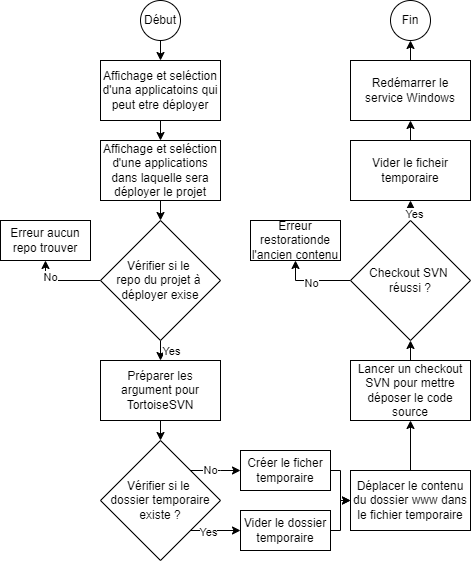

The diagram above was exported from draw.io. Its source (the exported page's mxGraphModel, read from the mxfile embedded in the PNG):
<mxGraphModel dx="1662" dy="875" grid="1" gridSize="10" guides="1" tooltips="1" connect="1" arrows="1" fold="1" page="1" pageScale="1" pageWidth="827" pageHeight="1169" math="0" shadow="0">
  <root>
    <mxCell id="0" />
    <mxCell id="1" parent="0" />
    <mxCell id="T8vwWEghoLj3R6opdZXU-30" style="edgeStyle=orthogonalEdgeStyle;rounded=0;orthogonalLoop=1;jettySize=auto;html=1;exitX=0.5;exitY=1;exitDx=0;exitDy=0;entryX=0.5;entryY=0;entryDx=0;entryDy=0;" edge="1" parent="1" source="91cThASJzjutoeClUmLE-1" target="T8vwWEghoLj3R6opdZXU-1">
      <mxGeometry relative="1" as="geometry" />
    </mxCell>
    <mxCell id="91cThASJzjutoeClUmLE-1" value="Début" style="ellipse;whiteSpace=wrap;html=1;aspect=fixed;" parent="1" vertex="1">
      <mxGeometry x="160" y="40" width="40" height="40" as="geometry" />
    </mxCell>
    <mxCell id="T8vwWEghoLj3R6opdZXU-31" style="edgeStyle=orthogonalEdgeStyle;rounded=0;orthogonalLoop=1;jettySize=auto;html=1;exitX=0.5;exitY=1;exitDx=0;exitDy=0;entryX=0.5;entryY=0;entryDx=0;entryDy=0;" edge="1" parent="1" source="T8vwWEghoLj3R6opdZXU-1" target="T8vwWEghoLj3R6opdZXU-2">
      <mxGeometry relative="1" as="geometry" />
    </mxCell>
    <mxCell id="T8vwWEghoLj3R6opdZXU-1" value="Affichage et seléction d'una applicatoins qui peut etre déployer" style="rounded=0;whiteSpace=wrap;html=1;" vertex="1" parent="1">
      <mxGeometry x="120" y="100" width="120" height="60" as="geometry" />
    </mxCell>
    <mxCell id="T8vwWEghoLj3R6opdZXU-32" style="edgeStyle=orthogonalEdgeStyle;rounded=0;orthogonalLoop=1;jettySize=auto;html=1;exitX=0.5;exitY=1;exitDx=0;exitDy=0;entryX=0.5;entryY=0;entryDx=0;entryDy=0;" edge="1" parent="1" source="T8vwWEghoLj3R6opdZXU-2" target="T8vwWEghoLj3R6opdZXU-3">
      <mxGeometry relative="1" as="geometry" />
    </mxCell>
    <mxCell id="T8vwWEghoLj3R6opdZXU-2" value="Affichage et seléction d'une applications dans laquelle sera déployer le projet" style="rounded=0;whiteSpace=wrap;html=1;" vertex="1" parent="1">
      <mxGeometry x="120" y="180" width="120" height="60" as="geometry" />
    </mxCell>
    <mxCell id="T8vwWEghoLj3R6opdZXU-5" value="" style="edgeStyle=orthogonalEdgeStyle;rounded=0;orthogonalLoop=1;jettySize=auto;html=1;entryX=0.5;entryY=1;entryDx=0;entryDy=0;" edge="1" parent="1" source="T8vwWEghoLj3R6opdZXU-3" target="T8vwWEghoLj3R6opdZXU-4">
      <mxGeometry relative="1" as="geometry" />
    </mxCell>
    <mxCell id="T8vwWEghoLj3R6opdZXU-6" value="No" style="edgeLabel;html=1;align=center;verticalAlign=middle;resizable=0;points=[];" vertex="1" connectable="0" parent="T8vwWEghoLj3R6opdZXU-5">
      <mxGeometry x="0.3524" y="-4" relative="1" as="geometry">
        <mxPoint as="offset" />
      </mxGeometry>
    </mxCell>
    <mxCell id="T8vwWEghoLj3R6opdZXU-8" value="" style="edgeStyle=orthogonalEdgeStyle;rounded=0;orthogonalLoop=1;jettySize=auto;html=1;entryX=0.5;entryY=0;entryDx=0;entryDy=0;" edge="1" parent="1" source="T8vwWEghoLj3R6opdZXU-3" target="T8vwWEghoLj3R6opdZXU-7">
      <mxGeometry relative="1" as="geometry">
        <Array as="points">
          <mxPoint x="180" y="400" />
        </Array>
      </mxGeometry>
    </mxCell>
    <mxCell id="T8vwWEghoLj3R6opdZXU-12" value="Yes" style="edgeLabel;html=1;align=center;verticalAlign=middle;resizable=0;points=[];" vertex="1" connectable="0" parent="T8vwWEghoLj3R6opdZXU-8">
      <mxGeometry x="0.1034" y="-4" relative="1" as="geometry">
        <mxPoint x="14" y="-1" as="offset" />
      </mxGeometry>
    </mxCell>
    <mxCell id="T8vwWEghoLj3R6opdZXU-3" value="Vérifier si le &lt;br&gt;repo du projet à &lt;br&gt;déployer exise" style="rhombus;whiteSpace=wrap;html=1;" vertex="1" parent="1">
      <mxGeometry x="120" y="260" width="120" height="120" as="geometry" />
    </mxCell>
    <mxCell id="T8vwWEghoLj3R6opdZXU-4" value="Erreur aucun repo trouver" style="whiteSpace=wrap;html=1;" vertex="1" parent="1">
      <mxGeometry x="20" y="260" width="90" height="40" as="geometry" />
    </mxCell>
    <mxCell id="T8vwWEghoLj3R6opdZXU-33" style="edgeStyle=orthogonalEdgeStyle;rounded=0;orthogonalLoop=1;jettySize=auto;html=1;exitX=0.5;exitY=1;exitDx=0;exitDy=0;entryX=0.5;entryY=0;entryDx=0;entryDy=0;" edge="1" parent="1" source="T8vwWEghoLj3R6opdZXU-7" target="T8vwWEghoLj3R6opdZXU-10">
      <mxGeometry relative="1" as="geometry" />
    </mxCell>
    <mxCell id="T8vwWEghoLj3R6opdZXU-7" value="Préparer les argument pour TortoiseSVN" style="whiteSpace=wrap;html=1;" vertex="1" parent="1">
      <mxGeometry x="120" y="400" width="120" height="60" as="geometry" />
    </mxCell>
    <mxCell id="T8vwWEghoLj3R6opdZXU-14" style="edgeStyle=orthogonalEdgeStyle;rounded=0;orthogonalLoop=1;jettySize=auto;html=1;exitX=1;exitY=1;exitDx=0;exitDy=0;entryX=0;entryY=0.5;entryDx=0;entryDy=0;" edge="1" parent="1" source="T8vwWEghoLj3R6opdZXU-10" target="T8vwWEghoLj3R6opdZXU-11">
      <mxGeometry relative="1" as="geometry">
        <Array as="points">
          <mxPoint x="230" y="570" />
          <mxPoint x="230" y="570" />
        </Array>
      </mxGeometry>
    </mxCell>
    <mxCell id="T8vwWEghoLj3R6opdZXU-16" value="Yes" style="edgeLabel;html=1;align=center;verticalAlign=middle;resizable=0;points=[];" vertex="1" connectable="0" parent="T8vwWEghoLj3R6opdZXU-14">
      <mxGeometry x="-0.3067" y="-1" relative="1" as="geometry">
        <mxPoint as="offset" />
      </mxGeometry>
    </mxCell>
    <mxCell id="T8vwWEghoLj3R6opdZXU-15" style="edgeStyle=orthogonalEdgeStyle;rounded=0;orthogonalLoop=1;jettySize=auto;html=1;exitX=1;exitY=0;exitDx=0;exitDy=0;entryX=0;entryY=0.5;entryDx=0;entryDy=0;" edge="1" parent="1" source="T8vwWEghoLj3R6opdZXU-10" target="T8vwWEghoLj3R6opdZXU-13">
      <mxGeometry relative="1" as="geometry">
        <Array as="points">
          <mxPoint x="240" y="510" />
          <mxPoint x="240" y="510" />
        </Array>
      </mxGeometry>
    </mxCell>
    <mxCell id="T8vwWEghoLj3R6opdZXU-17" value="No" style="edgeLabel;html=1;align=center;verticalAlign=middle;resizable=0;points=[];" vertex="1" connectable="0" parent="T8vwWEghoLj3R6opdZXU-15">
      <mxGeometry x="-0.2533" y="1" relative="1" as="geometry">
        <mxPoint as="offset" />
      </mxGeometry>
    </mxCell>
    <mxCell id="T8vwWEghoLj3R6opdZXU-10" value="Vérifier si le &lt;br&gt;dossier temporaire existe ?" style="rhombus;whiteSpace=wrap;html=1;" vertex="1" parent="1">
      <mxGeometry x="120" y="480" width="120" height="120" as="geometry" />
    </mxCell>
    <mxCell id="T8vwWEghoLj3R6opdZXU-21" style="edgeStyle=orthogonalEdgeStyle;rounded=0;orthogonalLoop=1;jettySize=auto;html=1;exitX=1;exitY=0.5;exitDx=0;exitDy=0;entryX=0;entryY=0.5;entryDx=0;entryDy=0;" edge="1" parent="1" source="T8vwWEghoLj3R6opdZXU-11" target="T8vwWEghoLj3R6opdZXU-18">
      <mxGeometry relative="1" as="geometry">
        <Array as="points">
          <mxPoint x="360" y="570" />
          <mxPoint x="360" y="540" />
        </Array>
      </mxGeometry>
    </mxCell>
    <mxCell id="T8vwWEghoLj3R6opdZXU-11" value="Vider le dossier temporaire" style="whiteSpace=wrap;html=1;" vertex="1" parent="1">
      <mxGeometry x="260" y="550" width="90" height="40" as="geometry" />
    </mxCell>
    <mxCell id="T8vwWEghoLj3R6opdZXU-19" style="edgeStyle=orthogonalEdgeStyle;rounded=0;orthogonalLoop=1;jettySize=auto;html=1;exitX=1;exitY=0.5;exitDx=0;exitDy=0;entryX=0;entryY=0.5;entryDx=0;entryDy=0;" edge="1" parent="1" source="T8vwWEghoLj3R6opdZXU-13" target="T8vwWEghoLj3R6opdZXU-18">
      <mxGeometry relative="1" as="geometry">
        <Array as="points">
          <mxPoint x="360" y="510" />
          <mxPoint x="360" y="540" />
        </Array>
      </mxGeometry>
    </mxCell>
    <mxCell id="T8vwWEghoLj3R6opdZXU-13" value="Créer le ficher temporaire" style="whiteSpace=wrap;html=1;" vertex="1" parent="1">
      <mxGeometry x="260" y="490" width="90" height="40" as="geometry" />
    </mxCell>
    <mxCell id="T8vwWEghoLj3R6opdZXU-34" style="edgeStyle=orthogonalEdgeStyle;rounded=0;orthogonalLoop=1;jettySize=auto;html=1;exitX=0.5;exitY=0;exitDx=0;exitDy=0;entryX=0.5;entryY=1;entryDx=0;entryDy=0;" edge="1" parent="1" source="T8vwWEghoLj3R6opdZXU-18" target="T8vwWEghoLj3R6opdZXU-22">
      <mxGeometry relative="1" as="geometry" />
    </mxCell>
    <mxCell id="T8vwWEghoLj3R6opdZXU-18" value="Déplacer le contenu du dossier www dans le fichier temporaire" style="whiteSpace=wrap;html=1;" vertex="1" parent="1">
      <mxGeometry x="370" y="510" width="120" height="60" as="geometry" />
    </mxCell>
    <mxCell id="T8vwWEghoLj3R6opdZXU-35" style="edgeStyle=orthogonalEdgeStyle;rounded=0;orthogonalLoop=1;jettySize=auto;html=1;exitX=0.5;exitY=0;exitDx=0;exitDy=0;entryX=0.5;entryY=1;entryDx=0;entryDy=0;" edge="1" parent="1" source="T8vwWEghoLj3R6opdZXU-22" target="T8vwWEghoLj3R6opdZXU-23">
      <mxGeometry relative="1" as="geometry" />
    </mxCell>
    <mxCell id="T8vwWEghoLj3R6opdZXU-22" value="Lancer un checkout SVN pour mettre déposer le code source" style="whiteSpace=wrap;html=1;" vertex="1" parent="1">
      <mxGeometry x="370" y="400" width="120" height="60" as="geometry" />
    </mxCell>
    <mxCell id="T8vwWEghoLj3R6opdZXU-26" style="edgeStyle=orthogonalEdgeStyle;rounded=0;orthogonalLoop=1;jettySize=auto;html=1;exitX=0;exitY=0.5;exitDx=0;exitDy=0;entryX=0.5;entryY=1;entryDx=0;entryDy=0;" edge="1" parent="1" source="T8vwWEghoLj3R6opdZXU-23" target="T8vwWEghoLj3R6opdZXU-25">
      <mxGeometry relative="1" as="geometry" />
    </mxCell>
    <mxCell id="T8vwWEghoLj3R6opdZXU-27" value="No" style="edgeLabel;html=1;align=center;verticalAlign=middle;resizable=0;points=[];" vertex="1" connectable="0" parent="T8vwWEghoLj3R6opdZXU-26">
      <mxGeometry x="0.0667" y="2" relative="1" as="geometry">
        <mxPoint as="offset" />
      </mxGeometry>
    </mxCell>
    <mxCell id="T8vwWEghoLj3R6opdZXU-36" style="edgeStyle=orthogonalEdgeStyle;rounded=0;orthogonalLoop=1;jettySize=auto;html=1;exitX=0.5;exitY=0;exitDx=0;exitDy=0;entryX=0.5;entryY=1;entryDx=0;entryDy=0;" edge="1" parent="1" source="T8vwWEghoLj3R6opdZXU-23" target="T8vwWEghoLj3R6opdZXU-28">
      <mxGeometry relative="1" as="geometry">
        <Array as="points">
          <mxPoint x="430" y="250" />
          <mxPoint x="430" y="250" />
        </Array>
      </mxGeometry>
    </mxCell>
    <mxCell id="T8vwWEghoLj3R6opdZXU-37" value="Yes" style="edgeLabel;html=1;align=center;verticalAlign=middle;resizable=0;points=[];" vertex="1" connectable="0" parent="T8vwWEghoLj3R6opdZXU-36">
      <mxGeometry x="-0.33" y="-3" relative="1" as="geometry">
        <mxPoint as="offset" />
      </mxGeometry>
    </mxCell>
    <mxCell id="T8vwWEghoLj3R6opdZXU-23" value="Checkout SVN &lt;br&gt;réussi ?" style="rhombus;whiteSpace=wrap;html=1;" vertex="1" parent="1">
      <mxGeometry x="370" y="260" width="120" height="120" as="geometry" />
    </mxCell>
    <mxCell id="T8vwWEghoLj3R6opdZXU-24" value="Fin" style="ellipse;whiteSpace=wrap;html=1;aspect=fixed;" vertex="1" parent="1">
      <mxGeometry x="410" y="40" width="40" height="40" as="geometry" />
    </mxCell>
    <mxCell id="T8vwWEghoLj3R6opdZXU-25" value="Erreur restorationde l'ancien contenu" style="whiteSpace=wrap;html=1;" vertex="1" parent="1">
      <mxGeometry x="270" y="260" width="90" height="40" as="geometry" />
    </mxCell>
    <mxCell id="T8vwWEghoLj3R6opdZXU-38" style="edgeStyle=orthogonalEdgeStyle;rounded=0;orthogonalLoop=1;jettySize=auto;html=1;exitX=0.5;exitY=0;exitDx=0;exitDy=0;entryX=0.5;entryY=1;entryDx=0;entryDy=0;" edge="1" parent="1" source="T8vwWEghoLj3R6opdZXU-28" target="T8vwWEghoLj3R6opdZXU-29">
      <mxGeometry relative="1" as="geometry" />
    </mxCell>
    <mxCell id="T8vwWEghoLj3R6opdZXU-28" value="Vider le ficheir temporaire&lt;span style=&quot;color: rgba(0, 0, 0, 0); font-family: monospace; font-size: 0px; text-align: start;&quot;&gt;%3CmxGraphModel%3E%3Croot%3E%3CmxCell%20id%3D%220%22%2F%3E%3CmxCell%20id%3D%221%22%20parent%3D%220%22%2F%3E%3CmxCell%20id%3D%222%22%20value%3D%22Lancer%20un%20checkout%20SVN%20pour%20mettre%20d%C3%A9poser%20le%20code%20source%22%20style%3D%22whiteSpace%3Dwrap%3Bhtml%3D1%3B%22%20vertex%3D%221%22%20parent%3D%221%22%3E%3CmxGeometry%20x%3D%22370%22%20y%3D%22400%22%20width%3D%22120%22%20height%3D%2260%22%20as%3D%22geometry%22%2F%3E%3C%2FmxCell%3E%3C%2Froot%3E%3C%2FmxGraphModel%3E&lt;/span&gt;" style="whiteSpace=wrap;html=1;" vertex="1" parent="1">
      <mxGeometry x="370" y="180" width="120" height="60" as="geometry" />
    </mxCell>
    <mxCell id="T8vwWEghoLj3R6opdZXU-39" style="edgeStyle=orthogonalEdgeStyle;rounded=0;orthogonalLoop=1;jettySize=auto;html=1;exitX=0.5;exitY=0;exitDx=0;exitDy=0;entryX=0.5;entryY=1;entryDx=0;entryDy=0;" edge="1" parent="1" source="T8vwWEghoLj3R6opdZXU-29" target="T8vwWEghoLj3R6opdZXU-24">
      <mxGeometry relative="1" as="geometry" />
    </mxCell>
    <mxCell id="T8vwWEghoLj3R6opdZXU-29" value="Redémarrer le service Windows" style="whiteSpace=wrap;html=1;" vertex="1" parent="1">
      <mxGeometry x="370" y="100" width="120" height="60" as="geometry" />
    </mxCell>
  </root>
</mxGraphModel>